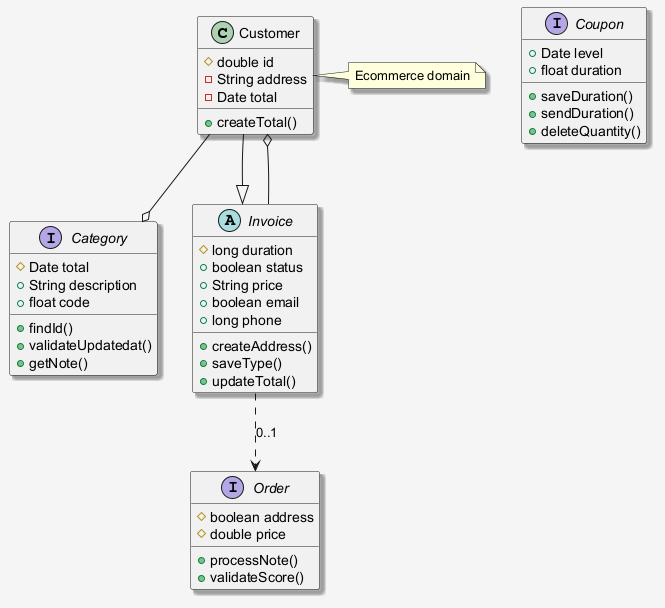

The diagram above was rendered by PlantUML. Its source (embedded in the PNG):
@startuml
skinparam shadowing false
skinparam backgroundColor #F5F5F5
skinparam shadowing true
class Customer {
  #double id
  -String address
  -Date total
  +createTotal()
}
interface Order {
  #boolean address
  #double price
  +processNote()
  +validateScore()
}
interface Coupon {
  +Date level
  +float duration
  +saveDuration()
  +sendDuration()
  +deleteQuantity()
}
interface Category {
  #Date total
  +String description
  +float code
  +findId()
  +validateUpdatedat()
  +getNote()
}
abstract class Invoice {
  #long duration
  +boolean status
  +String price
  +boolean email
  +long phone
  +createAddress()
  +saveType()
  +updateTotal()
}
Invoice ..> Order : "0..1"
Customer --o Category
Invoice --o Customer
Customer --|> Invoice
note right of Customer : Ecommerce domain
@enduml